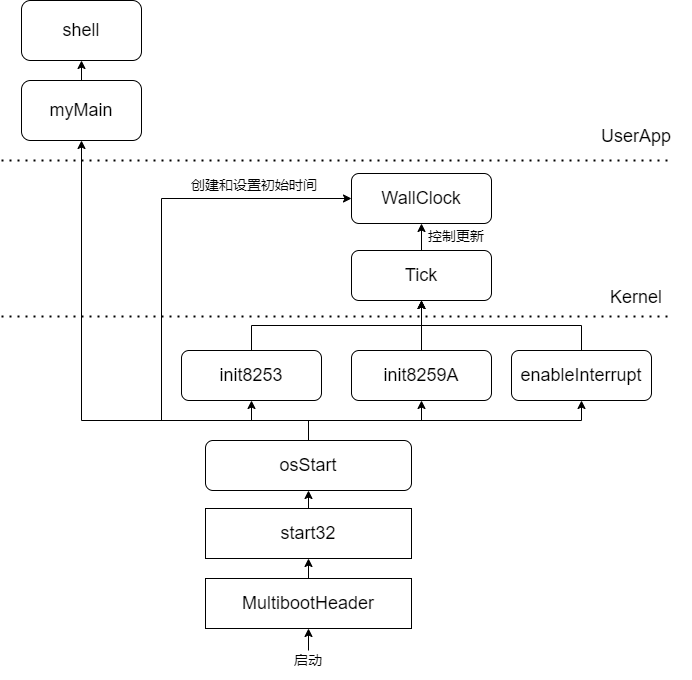

The diagram above was exported from draw.io. Its source (the exported page's mxGraphModel, read from the mxfile embedded in the PNG):
<mxGraphModel dx="1422" dy="794" grid="1" gridSize="10" guides="1" tooltips="1" connect="1" arrows="1" fold="1" page="1" pageScale="1" pageWidth="827" pageHeight="1169" math="0" shadow="0">
  <root>
    <mxCell id="0" />
    <mxCell id="1" parent="0" />
    <mxCell id="52g-IdJmopfvJymhzzes-32" style="edgeStyle=orthogonalEdgeStyle;rounded=0;orthogonalLoop=1;jettySize=auto;html=1;exitX=0.5;exitY=0;exitDx=0;exitDy=0;entryX=0.5;entryY=1;entryDx=0;entryDy=0;" edge="1" parent="1" source="52g-IdJmopfvJymhzzes-29" target="52g-IdJmopfvJymhzzes-30">
      <mxGeometry relative="1" as="geometry" />
    </mxCell>
    <mxCell id="52g-IdJmopfvJymhzzes-29" value="&lt;font style=&quot;font-size: 18px&quot;&gt;MultibootHeader&lt;/font&gt;" style="rounded=0;whiteSpace=wrap;html=1;" vertex="1" parent="1">
      <mxGeometry x="314" y="828" width="206" height="50" as="geometry" />
    </mxCell>
    <mxCell id="52g-IdJmopfvJymhzzes-33" style="edgeStyle=orthogonalEdgeStyle;rounded=0;orthogonalLoop=1;jettySize=auto;html=1;exitX=0.5;exitY=0;exitDx=0;exitDy=0;entryX=0.5;entryY=1;entryDx=0;entryDy=0;" edge="1" parent="1" source="52g-IdJmopfvJymhzzes-30" target="52g-IdJmopfvJymhzzes-31">
      <mxGeometry relative="1" as="geometry" />
    </mxCell>
    <mxCell id="52g-IdJmopfvJymhzzes-30" value="&lt;font style=&quot;font-size: 18px&quot;&gt;start32&lt;/font&gt;" style="rounded=0;whiteSpace=wrap;html=1;" vertex="1" parent="1">
      <mxGeometry x="314" y="758" width="206" height="50" as="geometry" />
    </mxCell>
    <mxCell id="52g-IdJmopfvJymhzzes-37" style="edgeStyle=orthogonalEdgeStyle;rounded=0;orthogonalLoop=1;jettySize=auto;html=1;exitX=0.5;exitY=0;exitDx=0;exitDy=0;entryX=0.5;entryY=1;entryDx=0;entryDy=0;" edge="1" parent="1" source="52g-IdJmopfvJymhzzes-31" target="52g-IdJmopfvJymhzzes-35">
      <mxGeometry relative="1" as="geometry" />
    </mxCell>
    <mxCell id="52g-IdJmopfvJymhzzes-38" style="edgeStyle=orthogonalEdgeStyle;rounded=0;orthogonalLoop=1;jettySize=auto;html=1;exitX=0.5;exitY=0;exitDx=0;exitDy=0;" edge="1" parent="1" source="52g-IdJmopfvJymhzzes-31" target="52g-IdJmopfvJymhzzes-34">
      <mxGeometry relative="1" as="geometry" />
    </mxCell>
    <mxCell id="52g-IdJmopfvJymhzzes-39" style="edgeStyle=orthogonalEdgeStyle;rounded=0;orthogonalLoop=1;jettySize=auto;html=1;exitX=0.5;exitY=0;exitDx=0;exitDy=0;entryX=0.5;entryY=1;entryDx=0;entryDy=0;" edge="1" parent="1" source="52g-IdJmopfvJymhzzes-31" target="52g-IdJmopfvJymhzzes-36">
      <mxGeometry relative="1" as="geometry" />
    </mxCell>
    <mxCell id="52g-IdJmopfvJymhzzes-59" style="edgeStyle=orthogonalEdgeStyle;rounded=0;orthogonalLoop=1;jettySize=auto;html=1;exitX=0.5;exitY=0;exitDx=0;exitDy=0;entryX=0;entryY=0.5;entryDx=0;entryDy=0;" edge="1" parent="1" source="52g-IdJmopfvJymhzzes-31" target="52g-IdJmopfvJymhzzes-57">
      <mxGeometry relative="1" as="geometry">
        <Array as="points">
          <mxPoint x="417" y="670" />
          <mxPoint x="270" y="670" />
          <mxPoint x="270" y="448" />
        </Array>
      </mxGeometry>
    </mxCell>
    <mxCell id="52g-IdJmopfvJymhzzes-71" style="edgeStyle=orthogonalEdgeStyle;rounded=0;orthogonalLoop=1;jettySize=auto;html=1;exitX=0.5;exitY=0;exitDx=0;exitDy=0;entryX=0.5;entryY=1;entryDx=0;entryDy=0;" edge="1" parent="1" source="52g-IdJmopfvJymhzzes-31" target="52g-IdJmopfvJymhzzes-69">
      <mxGeometry relative="1" as="geometry">
        <Array as="points">
          <mxPoint x="417" y="670" />
          <mxPoint x="190" y="670" />
        </Array>
      </mxGeometry>
    </mxCell>
    <mxCell id="52g-IdJmopfvJymhzzes-31" value="&lt;font style=&quot;font-size: 18px&quot;&gt;osStart&lt;/font&gt;" style="rounded=1;whiteSpace=wrap;html=1;" vertex="1" parent="1">
      <mxGeometry x="314" y="690" width="206" height="50" as="geometry" />
    </mxCell>
    <mxCell id="52g-IdJmopfvJymhzzes-56" style="edgeStyle=orthogonalEdgeStyle;rounded=0;orthogonalLoop=1;jettySize=auto;html=1;exitX=0.5;exitY=0;exitDx=0;exitDy=0;entryX=0.5;entryY=1;entryDx=0;entryDy=0;" edge="1" parent="1" source="52g-IdJmopfvJymhzzes-34" target="52g-IdJmopfvJymhzzes-50">
      <mxGeometry relative="1" as="geometry" />
    </mxCell>
    <mxCell id="52g-IdJmopfvJymhzzes-34" value="&lt;font style=&quot;font-size: 18px&quot;&gt;init8253&lt;/font&gt;" style="rounded=1;whiteSpace=wrap;html=1;" vertex="1" parent="1">
      <mxGeometry x="290" y="600" width="140" height="50" as="geometry" />
    </mxCell>
    <mxCell id="52g-IdJmopfvJymhzzes-51" style="edgeStyle=orthogonalEdgeStyle;rounded=0;orthogonalLoop=1;jettySize=auto;html=1;exitX=0.5;exitY=0;exitDx=0;exitDy=0;entryX=0.5;entryY=1;entryDx=0;entryDy=0;" edge="1" parent="1" source="52g-IdJmopfvJymhzzes-35" target="52g-IdJmopfvJymhzzes-50">
      <mxGeometry relative="1" as="geometry" />
    </mxCell>
    <mxCell id="52g-IdJmopfvJymhzzes-35" value="&lt;font style=&quot;font-size: 18px&quot;&gt;init8259A&lt;/font&gt;" style="rounded=1;whiteSpace=wrap;html=1;" vertex="1" parent="1">
      <mxGeometry x="460" y="600" width="140" height="50" as="geometry" />
    </mxCell>
    <mxCell id="52g-IdJmopfvJymhzzes-55" style="edgeStyle=orthogonalEdgeStyle;rounded=0;orthogonalLoop=1;jettySize=auto;html=1;exitX=0.5;exitY=0;exitDx=0;exitDy=0;entryX=0.5;entryY=1;entryDx=0;entryDy=0;" edge="1" parent="1" source="52g-IdJmopfvJymhzzes-36" target="52g-IdJmopfvJymhzzes-50">
      <mxGeometry relative="1" as="geometry" />
    </mxCell>
    <mxCell id="52g-IdJmopfvJymhzzes-36" value="&lt;font style=&quot;font-size: 18px&quot;&gt;enableInterrupt&lt;/font&gt;" style="rounded=1;whiteSpace=wrap;html=1;" vertex="1" parent="1">
      <mxGeometry x="620" y="600" width="140" height="50" as="geometry" />
    </mxCell>
    <mxCell id="52g-IdJmopfvJymhzzes-58" style="edgeStyle=orthogonalEdgeStyle;rounded=0;orthogonalLoop=1;jettySize=auto;html=1;exitX=0.5;exitY=0;exitDx=0;exitDy=0;entryX=0.5;entryY=1;entryDx=0;entryDy=0;" edge="1" parent="1" source="52g-IdJmopfvJymhzzes-50" target="52g-IdJmopfvJymhzzes-57">
      <mxGeometry relative="1" as="geometry" />
    </mxCell>
    <mxCell id="52g-IdJmopfvJymhzzes-50" value="&lt;font style=&quot;font-size: 18px&quot;&gt;Tick&lt;/font&gt;" style="rounded=1;whiteSpace=wrap;html=1;" vertex="1" parent="1">
      <mxGeometry x="460" y="500" width="140" height="50" as="geometry" />
    </mxCell>
    <mxCell id="52g-IdJmopfvJymhzzes-57" value="&lt;font style=&quot;font-size: 18px&quot;&gt;WallClock&lt;/font&gt;" style="rounded=1;whiteSpace=wrap;html=1;" vertex="1" parent="1">
      <mxGeometry x="460" y="423" width="140" height="50" as="geometry" />
    </mxCell>
    <mxCell id="52g-IdJmopfvJymhzzes-61" value="&lt;font style=&quot;font-size: 14px&quot;&gt;控制更新&lt;/font&gt;" style="text;html=1;strokeColor=none;fillColor=none;align=center;verticalAlign=middle;whiteSpace=wrap;rounded=0;" vertex="1" parent="1">
      <mxGeometry x="510" y="465" width="110" height="40" as="geometry" />
    </mxCell>
    <mxCell id="52g-IdJmopfvJymhzzes-62" value="&lt;span style=&quot;font-size: 14px&quot;&gt;创建和设置初始时间&lt;/span&gt;" style="text;html=1;strokeColor=none;fillColor=none;align=center;verticalAlign=middle;whiteSpace=wrap;rounded=0;" vertex="1" parent="1">
      <mxGeometry x="290" y="414" width="146" height="40" as="geometry" />
    </mxCell>
    <mxCell id="52g-IdJmopfvJymhzzes-63" value="" style="endArrow=classic;html=1;entryX=0.5;entryY=1;entryDx=0;entryDy=0;" edge="1" parent="1" target="52g-IdJmopfvJymhzzes-29">
      <mxGeometry width="50" height="50" relative="1" as="geometry">
        <mxPoint x="417" y="900" as="sourcePoint" />
        <mxPoint x="440" y="900" as="targetPoint" />
      </mxGeometry>
    </mxCell>
    <mxCell id="52g-IdJmopfvJymhzzes-64" value="&lt;span style=&quot;font-size: 14px&quot;&gt;启动&lt;/span&gt;" style="text;html=1;strokeColor=none;fillColor=none;align=center;verticalAlign=middle;whiteSpace=wrap;rounded=0;" vertex="1" parent="1">
      <mxGeometry x="344" y="889" width="146" height="40" as="geometry" />
    </mxCell>
    <mxCell id="52g-IdJmopfvJymhzzes-72" style="edgeStyle=orthogonalEdgeStyle;rounded=0;orthogonalLoop=1;jettySize=auto;html=1;exitX=0.5;exitY=0;exitDx=0;exitDy=0;entryX=0.5;entryY=1;entryDx=0;entryDy=0;" edge="1" parent="1" source="52g-IdJmopfvJymhzzes-69" target="52g-IdJmopfvJymhzzes-70">
      <mxGeometry relative="1" as="geometry" />
    </mxCell>
    <mxCell id="52g-IdJmopfvJymhzzes-69" value="&lt;font style=&quot;font-size: 18px&quot;&gt;myMain&lt;/font&gt;" style="rounded=1;whiteSpace=wrap;html=1;" vertex="1" parent="1">
      <mxGeometry x="130" y="330" width="120" height="60" as="geometry" />
    </mxCell>
    <mxCell id="52g-IdJmopfvJymhzzes-70" value="&lt;font style=&quot;font-size: 18px&quot;&gt;shell&lt;/font&gt;" style="rounded=1;whiteSpace=wrap;html=1;" vertex="1" parent="1">
      <mxGeometry x="130" y="250" width="120" height="60" as="geometry" />
    </mxCell>
    <mxCell id="52g-IdJmopfvJymhzzes-74" value="" style="endArrow=none;dashed=1;html=1;dashPattern=1 3;strokeWidth=2;" edge="1" parent="1">
      <mxGeometry width="50" height="50" relative="1" as="geometry">
        <mxPoint x="110" y="410" as="sourcePoint" />
        <mxPoint x="780" y="410" as="targetPoint" />
      </mxGeometry>
    </mxCell>
    <mxCell id="52g-IdJmopfvJymhzzes-75" value="" style="endArrow=none;dashed=1;html=1;dashPattern=1 3;strokeWidth=2;" edge="1" parent="1">
      <mxGeometry width="50" height="50" relative="1" as="geometry">
        <mxPoint x="110" y="566" as="sourcePoint" />
        <mxPoint x="780" y="566" as="targetPoint" />
      </mxGeometry>
    </mxCell>
    <mxCell id="52g-IdJmopfvJymhzzes-76" value="&lt;font style=&quot;font-size: 18px&quot;&gt;Kernel&lt;/font&gt;" style="text;html=1;strokeColor=none;fillColor=none;align=center;verticalAlign=middle;whiteSpace=wrap;rounded=0;" vertex="1" parent="1">
      <mxGeometry x="690" y="509" width="110" height="75" as="geometry" />
    </mxCell>
    <mxCell id="52g-IdJmopfvJymhzzes-77" value="&lt;font style=&quot;font-size: 18px&quot;&gt;UserApp&lt;/font&gt;" style="text;html=1;strokeColor=none;fillColor=none;align=center;verticalAlign=middle;whiteSpace=wrap;rounded=0;" vertex="1" parent="1">
      <mxGeometry x="690" y="348" width="110" height="75" as="geometry" />
    </mxCell>
  </root>
</mxGraphModel>